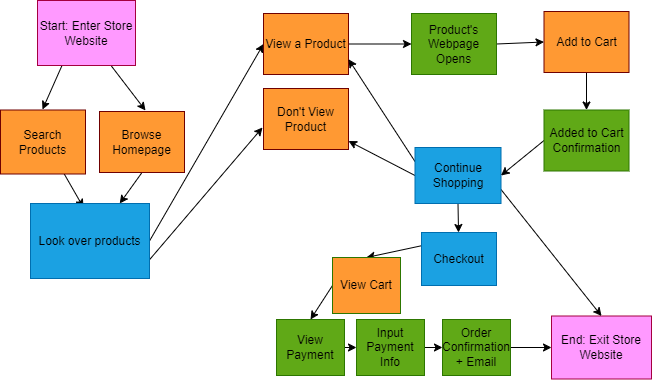

The diagram above was exported from draw.io. Its source (the exported page's mxGraphModel, read from the mxfile embedded in the PNG):
<mxGraphModel dx="659" dy="398" grid="0" gridSize="10" guides="1" tooltips="1" connect="1" arrows="1" fold="1" page="1" pageScale="1" pageWidth="850" pageHeight="1100" background="#ffffff" math="0" shadow="0">
  <root>
    <mxCell id="0" />
    <mxCell id="1" parent="0" />
    <mxCell id="21" style="edgeStyle=none;html=1;exitX=0.75;exitY=1;exitDx=0;exitDy=0;strokeColor=#000000;fontColor=#000000;fillColor=default;" edge="1" parent="1" source="2">
      <mxGeometry relative="1" as="geometry">
        <mxPoint x="157" y="124" as="targetPoint" />
      </mxGeometry>
    </mxCell>
    <mxCell id="22" style="edgeStyle=none;html=1;exitX=0.25;exitY=1;exitDx=0;exitDy=0;strokeColor=#000000;fontColor=#000000;fillColor=default;" edge="1" parent="1" source="2">
      <mxGeometry relative="1" as="geometry">
        <mxPoint x="54" y="123" as="targetPoint" />
      </mxGeometry>
    </mxCell>
    <mxCell id="2" value="&lt;font color=&quot;#000000&quot;&gt;Start: Enter Store Website&lt;/font&gt;" style="rounded=0;whiteSpace=wrap;html=1;fillColor=#FF99FF;fontColor=#ffffff;strokeColor=#A50040;" vertex="1" parent="1">
      <mxGeometry x="49" y="14" width="98" height="65" as="geometry" />
    </mxCell>
    <mxCell id="24" style="edgeStyle=none;html=1;exitX=0.75;exitY=1;exitDx=0;exitDy=0;entryX=0.445;entryY=0.053;entryDx=0;entryDy=0;entryPerimeter=0;strokeColor=#000000;fontColor=#000000;fillColor=default;" edge="1" parent="1" source="3" target="5">
      <mxGeometry relative="1" as="geometry" />
    </mxCell>
    <mxCell id="3" value="&lt;font color=&quot;#000000&quot;&gt;Search Products&lt;/font&gt;" style="rounded=0;whiteSpace=wrap;html=1;fillColor=#FF9933;fontColor=#ffffff;strokeColor=#6F0000;" vertex="1" parent="1">
      <mxGeometry x="12" y="123.5" width="85" height="64" as="geometry" />
    </mxCell>
    <mxCell id="23" style="edgeStyle=none;html=1;exitX=0.5;exitY=1;exitDx=0;exitDy=0;entryX=0.75;entryY=0;entryDx=0;entryDy=0;strokeColor=#000000;fontColor=#000000;fillColor=default;" edge="1" parent="1" source="4" target="5">
      <mxGeometry relative="1" as="geometry" />
    </mxCell>
    <mxCell id="4" value="&lt;font color=&quot;#000000&quot;&gt;Browse Homepage&lt;/font&gt;" style="rounded=0;whiteSpace=wrap;html=1;fillColor=#FF9933;fontColor=#ffffff;strokeColor=#6F0000;" vertex="1" parent="1">
      <mxGeometry x="111" y="125" width="85" height="61" as="geometry" />
    </mxCell>
    <mxCell id="25" style="edgeStyle=none;html=1;exitX=1;exitY=0.5;exitDx=0;exitDy=0;entryX=0;entryY=0.5;entryDx=0;entryDy=0;strokeColor=#000000;fontColor=#000000;fillColor=default;" edge="1" parent="1" source="5" target="7">
      <mxGeometry relative="1" as="geometry" />
    </mxCell>
    <mxCell id="26" style="edgeStyle=none;html=1;exitX=1;exitY=0.75;exitDx=0;exitDy=0;strokeColor=#000000;fontColor=#000000;fillColor=default;" edge="1" parent="1" source="5">
      <mxGeometry relative="1" as="geometry">
        <mxPoint x="274" y="141" as="targetPoint" />
      </mxGeometry>
    </mxCell>
    <mxCell id="5" value="&lt;font color=&quot;#000000&quot;&gt;Look over products&lt;/font&gt;" style="rounded=0;whiteSpace=wrap;html=1;fillColor=#1ba1e2;fontColor=#ffffff;strokeColor=#006EAF;" vertex="1" parent="1">
      <mxGeometry x="42" y="217" width="119" height="75" as="geometry" />
    </mxCell>
    <mxCell id="6" value="&lt;font color=&quot;#000000&quot;&gt;End: Exit Store Website&lt;/font&gt;" style="rounded=0;whiteSpace=wrap;html=1;fillColor=#FF99FF;fontColor=#ffffff;strokeColor=#A50040;" vertex="1" parent="1">
      <mxGeometry x="563" y="329.5" width="100" height="63" as="geometry" />
    </mxCell>
    <mxCell id="27" style="edgeStyle=none;html=1;exitX=1;exitY=0.5;exitDx=0;exitDy=0;entryX=0;entryY=0.5;entryDx=0;entryDy=0;strokeColor=#000000;fontColor=#000000;fillColor=default;" edge="1" parent="1" source="7" target="12">
      <mxGeometry relative="1" as="geometry" />
    </mxCell>
    <mxCell id="7" value="&lt;font color=&quot;#000000&quot;&gt;View a Product&lt;/font&gt;" style="rounded=0;whiteSpace=wrap;html=1;fillColor=#FF9933;fontColor=#ffffff;strokeColor=#6F0000;" vertex="1" parent="1">
      <mxGeometry x="275" y="27" width="85" height="61" as="geometry" />
    </mxCell>
    <mxCell id="8" value="&lt;font color=&quot;#000000&quot;&gt;Don't View Product&lt;/font&gt;" style="rounded=0;whiteSpace=wrap;html=1;fillColor=#FF9933;fontColor=#ffffff;strokeColor=#6F0000;" vertex="1" parent="1">
      <mxGeometry x="275" y="102" width="85" height="61" as="geometry" />
    </mxCell>
    <mxCell id="31" style="edgeStyle=none;html=1;exitX=0;exitY=0.5;exitDx=0;exitDy=0;strokeColor=#000000;fontColor=#000000;fillColor=default;" edge="1" parent="1" source="9" target="8">
      <mxGeometry relative="1" as="geometry" />
    </mxCell>
    <mxCell id="32" style="edgeStyle=none;html=1;exitX=0;exitY=0.25;exitDx=0;exitDy=0;entryX=1;entryY=0.75;entryDx=0;entryDy=0;strokeColor=#000000;fontColor=#000000;fillColor=default;" edge="1" parent="1" source="9" target="7">
      <mxGeometry relative="1" as="geometry" />
    </mxCell>
    <mxCell id="33" style="edgeStyle=none;html=1;exitX=0.5;exitY=1;exitDx=0;exitDy=0;strokeColor=#000000;fontColor=#000000;fillColor=default;" edge="1" parent="1" source="9" target="13">
      <mxGeometry relative="1" as="geometry" />
    </mxCell>
    <mxCell id="39" style="edgeStyle=none;html=1;exitX=1;exitY=0.75;exitDx=0;exitDy=0;entryX=0.5;entryY=0;entryDx=0;entryDy=0;strokeColor=#000000;fontColor=#000000;fillColor=default;" edge="1" parent="1" source="9" target="6">
      <mxGeometry relative="1" as="geometry" />
    </mxCell>
    <mxCell id="9" value="&lt;font color=&quot;#000000&quot;&gt;Continue Shopping&lt;/font&gt;" style="rounded=0;whiteSpace=wrap;html=1;fillColor=#1ba1e2;fontColor=#ffffff;strokeColor=#006EAF;" vertex="1" parent="1">
      <mxGeometry x="426.5" y="161" width="86" height="56" as="geometry" />
    </mxCell>
    <mxCell id="29" style="edgeStyle=none;html=1;exitX=0.5;exitY=1;exitDx=0;exitDy=0;entryX=0.5;entryY=0;entryDx=0;entryDy=0;strokeColor=#000000;fontColor=#000000;fillColor=default;" edge="1" parent="1" source="10" target="11">
      <mxGeometry relative="1" as="geometry" />
    </mxCell>
    <mxCell id="10" value="&lt;font color=&quot;#000000&quot;&gt;Add to Cart&lt;/font&gt;" style="rounded=0;whiteSpace=wrap;html=1;fillColor=#FF9933;fontColor=#ffffff;strokeColor=#6F0000;" vertex="1" parent="1">
      <mxGeometry x="555.5" y="25" width="85" height="61" as="geometry" />
    </mxCell>
    <mxCell id="30" style="edgeStyle=none;html=1;exitX=0;exitY=0.5;exitDx=0;exitDy=0;entryX=1;entryY=0.5;entryDx=0;entryDy=0;strokeColor=#000000;fontColor=#000000;fillColor=default;" edge="1" parent="1" source="11" target="9">
      <mxGeometry relative="1" as="geometry" />
    </mxCell>
    <mxCell id="11" value="&lt;font color=&quot;#000000&quot;&gt;Added to Cart Confirmation&lt;/font&gt;" style="rounded=0;whiteSpace=wrap;html=1;fillColor=#60a917;fontColor=#ffffff;strokeColor=#2D7600;" vertex="1" parent="1">
      <mxGeometry x="555.5" y="123.5" width="85" height="61" as="geometry" />
    </mxCell>
    <mxCell id="28" style="edgeStyle=none;html=1;exitX=1;exitY=0.5;exitDx=0;exitDy=0;entryX=0;entryY=0.5;entryDx=0;entryDy=0;strokeColor=#000000;fontColor=#000000;fillColor=default;" edge="1" parent="1" source="12" target="10">
      <mxGeometry relative="1" as="geometry" />
    </mxCell>
    <mxCell id="12" value="&lt;font color=&quot;#000000&quot;&gt;Product's Webpage Opens&lt;/font&gt;" style="rounded=0;whiteSpace=wrap;html=1;fillColor=#60a917;fontColor=#ffffff;strokeColor=#2D7600;" vertex="1" parent="1">
      <mxGeometry x="423" y="27" width="85" height="61" as="geometry" />
    </mxCell>
    <mxCell id="34" style="edgeStyle=none;html=1;exitX=0;exitY=0.25;exitDx=0;exitDy=0;entryX=0.5;entryY=0;entryDx=0;entryDy=0;strokeColor=#000000;fontColor=#000000;fillColor=default;" edge="1" parent="1" source="13" target="14">
      <mxGeometry relative="1" as="geometry" />
    </mxCell>
    <mxCell id="13" value="&lt;font color=&quot;#000000&quot;&gt;Checkout&lt;/font&gt;" style="rounded=0;whiteSpace=wrap;html=1;fillColor=#1ba1e2;fontColor=#ffffff;strokeColor=#006EAF;" vertex="1" parent="1">
      <mxGeometry x="433" y="246" width="75" height="53" as="geometry" />
    </mxCell>
    <mxCell id="35" style="edgeStyle=none;html=1;exitX=0;exitY=0.5;exitDx=0;exitDy=0;entryX=0.5;entryY=0;entryDx=0;entryDy=0;strokeColor=#000000;fontColor=#000000;fillColor=default;" edge="1" parent="1" source="14" target="15">
      <mxGeometry relative="1" as="geometry" />
    </mxCell>
    <mxCell id="14" value="&lt;font color=&quot;#000000&quot;&gt;View Cart&lt;/font&gt;" style="rounded=0;whiteSpace=wrap;html=1;fillColor=#FF9933;fontColor=#ffffff;strokeColor=#2D7600;" vertex="1" parent="1">
      <mxGeometry x="344" y="271" width="68" height="56" as="geometry" />
    </mxCell>
    <mxCell id="36" style="edgeStyle=none;html=1;exitX=1;exitY=0.5;exitDx=0;exitDy=0;entryX=0;entryY=0.5;entryDx=0;entryDy=0;strokeColor=#000000;fontColor=#000000;fillColor=default;" edge="1" parent="1" source="15" target="16">
      <mxGeometry relative="1" as="geometry" />
    </mxCell>
    <mxCell id="15" value="&lt;font color=&quot;#000000&quot;&gt;View Payment&lt;/font&gt;" style="rounded=0;whiteSpace=wrap;html=1;fillColor=#60a917;fontColor=#ffffff;strokeColor=#2D7600;" vertex="1" parent="1">
      <mxGeometry x="288" y="333" width="68" height="56" as="geometry" />
    </mxCell>
    <mxCell id="37" style="edgeStyle=none;html=1;exitX=1;exitY=0.5;exitDx=0;exitDy=0;strokeColor=#000000;fontColor=#000000;fillColor=default;" edge="1" parent="1" source="16" target="17">
      <mxGeometry relative="1" as="geometry" />
    </mxCell>
    <mxCell id="16" value="&lt;font color=&quot;#000000&quot;&gt;Input Payment Info&lt;/font&gt;" style="rounded=0;whiteSpace=wrap;html=1;fillColor=#60a917;fontColor=#ffffff;strokeColor=#2D7600;" vertex="1" parent="1">
      <mxGeometry x="368" y="333" width="68" height="56" as="geometry" />
    </mxCell>
    <mxCell id="38" style="edgeStyle=none;html=1;exitX=1;exitY=0.5;exitDx=0;exitDy=0;entryX=0;entryY=0.5;entryDx=0;entryDy=0;strokeColor=#000000;fontColor=#000000;fillColor=default;" edge="1" parent="1" source="17" target="6">
      <mxGeometry relative="1" as="geometry" />
    </mxCell>
    <mxCell id="17" value="&lt;font color=&quot;#000000&quot;&gt;Order Confirmation + Email&lt;/font&gt;" style="rounded=0;whiteSpace=wrap;html=1;fillColor=#60a917;fontColor=#ffffff;strokeColor=#2D7600;" vertex="1" parent="1">
      <mxGeometry x="454" y="333" width="68" height="56" as="geometry" />
    </mxCell>
  </root>
</mxGraphModel>